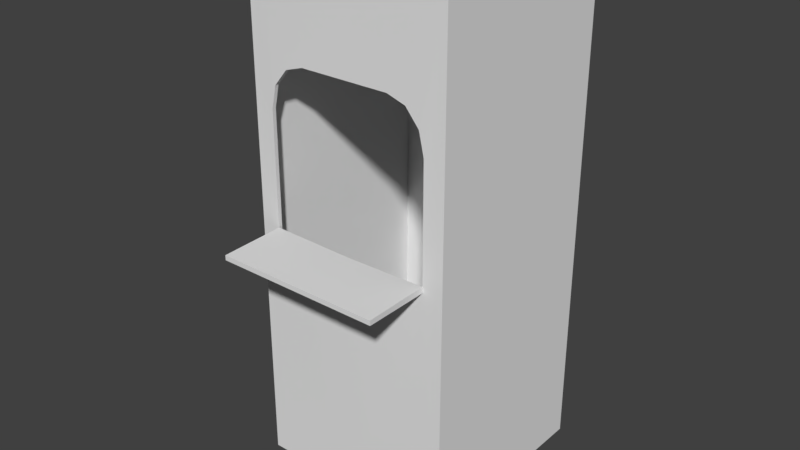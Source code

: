 # Source: Cashier.blend  (saved by Blender 2.79.6; exported with 4.5.12 LTS)
import bpy
from mathutils import Matrix  # noqa: F401  (used for matrix-valued properties, if any)

bpy.ops.wm.read_factory_settings(use_empty=True)
scene = bpy.context.scene
scene.name = 'Scene'

# ---- collections
col_collection_1 = bpy.data.collections.new('Collection 1'); scene.collection.children.link(col_collection_1)

# ---- world
world_world = bpy.data.worlds.new('World'); scene.world = world_world
world_world.color = (0.05088, 0.05088, 0.05088)
world_world.use_sun_shadow = False
world_world.sun_shadow_jitter_overblur = 0.0

# ---- meshes
me_plane = bpy.data.meshes.new('Plane')
me_plane.from_pydata([(-0.4023, -0.4852, 0.9607), (0.4023, -0.4852, 0.9607), (-0.4891, 0.4891, 0.008699), (0.4891, 0.4891, 0.008699), (-0.4891, 0.4891, 1.974), (0.4891, 0.4891, 1.974), (-0.4891, -0.4891, 0.008699), (0.4891, -0.4891, 0.008699), (-0.4891, -0.4891, 1.974), (0.4891, -0.4891, 1.974), (-0.4023, -0.504, 0.9607), (0.4023, -0.504, 0.9607), (-0.5, 0.5, -0.008699), (0.5, 0.5, -0.008699), (-0.5, 0.5, 1.991), (0.5, 0.5, 1.991), (-0.5, -0.5, -0.008699), (0.5, -0.5, -0.008699), (-0.5, -0.5, 1.991), (0.5, -0.5, 1.991), (-0.2211, -0.4852, 1.602), (-0.4023, -0.4852, 1.428), (-0.4652, -0.4881, 1.87), (-0.3117, -0.4852, 1.579), (-0.378, -0.4852, 1.515), (0.2211, -0.4852, 1.602), (0.4023, -0.4852, 1.428), (0.4652, -0.4881, 1.87), (0.3117, -0.4852, 1.579), (0.378, -0.4852, 1.515), (-0.4023, -0.504, 1.428), (-0.2211, -0.504, 1.602), (-0.4693, -0.5012, 1.868), (-0.378, -0.504, 1.515), (-0.3117, -0.504, 1.579), (0.4023, -0.504, 1.428), (0.2211, -0.504, 1.602), (0.4693, -0.5012, 1.868), (0.378, -0.504, 1.515), (0.3117, -0.504, 1.579), (-0.4023, -0.8199, 0.9607), (0.4023, -0.8199, 0.9607), (-0.4023, -0.8199, 0.9797), (0.4023, -0.8199, 0.9797), (-0.4023, -0.4852, 0.9841), (-0.4023, -0.504, 0.9841), (0.0, -0.4891, 0.008699), (0.0, 0.4891, 0.008699), (0.0, -0.4891, 1.974), (0.0, 0.4891, 1.974), (0.0, -0.4852, 0.9607), (0.0, -0.5, -0.008699), (0.0, 0.5, -0.008699), (0.0, -0.5, 1.991), (0.0, 0.5, 1.991), (0.0, -0.504, 0.9607), (0.0, -0.4852, 1.602), (0.0, -0.504, 1.602), (0.0, -0.8199, 0.9607), (0.0, -0.8199, 0.9797), (0.4023, -0.4852, 0.9841), (0.4023, -0.504, 0.9841), (0.0, -0.5058, 0.9797)], [], [(60, 61, 35, 26), (48, 8, 4, 49), (47, 49, 4, 2), (2, 4, 8, 6), (48, 49, 5, 9), (44, 21, 30, 45), (57, 53, 18, 32, 31), (48, 56, 20, 22, 8), (35, 61, 11, 17, 19, 37), (53, 54, 14, 18), (52, 12, 14, 54), (1, 7, 46, 50), (12, 16, 18, 14), (53, 19, 15, 54), (30, 32, 18, 16, 10, 45), (28, 29, 38, 39), (50, 0, 10, 55), (22, 21, 44, 0, 6, 8), (25, 27, 28), (55, 11, 41, 58), (20, 23, 22), (23, 24, 22), (24, 21, 22), (28, 27, 29), (25, 28, 39, 36), (29, 27, 26), (30, 33, 32), (33, 34, 32), (34, 31, 32), (39, 37, 36), (7, 3, 47, 46), (25, 36, 57, 56), (20, 31, 34, 23), (23, 34, 33, 24), (24, 33, 30, 21), (61, 62, 59, 43), (35, 37, 38), (1, 11, 61, 60), (58, 41, 43, 59), (55, 58, 40, 10), (58, 59, 42, 40), (0, 44, 45, 10), (45, 10, 40, 42), (52, 54, 15, 13), (20, 56, 57, 31), (13, 15, 19, 17), (29, 26, 35, 38), (48, 9, 27, 25, 56), (50, 55, 11, 1), (16, 12, 52, 51), (10, 16, 51, 55), (27, 9, 7, 1, 60, 26), (38, 37, 39), (17, 51, 52, 13), (57, 36, 37, 19, 53), (6, 46, 47, 2), (0, 50, 46, 6), (47, 3, 5, 49), (3, 7, 9, 5), (11, 55, 51, 17), (45, 42, 59, 62), (61, 43, 41, 11)])
me_plane.polygons.foreach_set('use_smooth', [True] * 62)
_uv = me_plane.uv_layers.new(name='UVMap')
_uv.uv.foreach_set('vector', [0.1974, 0.5696, 0.2012, 0.5696, 0.2012, 0.6589, 0.1974, 0.6589, 0.3991, 0.8971, 0.3991, 0.9956, 0.2018, 0.9956, 0.2018, 0.8971, 0.3048, 0.7986, 0.3048, 0.4028, 0.4035, 0.4028, 0.4035, 0.7986, 0.8026, 0.3954, 0.8026, 0.7908, 0.6053, 0.7908, 0.6053, 0.3954, 0.3991, 0.8971, 0.2018, 0.8971, 0.2018, 0.7986, 0.3991, 0.7986, 0.8026, 0.6416, 0.8026, 0.5523, 0.8064, 0.5523, 0.8064, 0.6416, 0.1009, 0.07831, 0.1009, 0.0, 0.2018, 0.0, 0.1956, 0.02488, 0.1455, 0.07831, 0.09869, 0.4028, 0.09869, 0.4776, 0.05408, 0.4776, 0.004831, 0.4237, 0.0, 0.4028, 0.01972, 0.1134, 0.01972, 0.2029, 0.01972, 0.2076, 3.608e-08, 0.4028, 0.0, 0.0, 0.006192, 0.02488, 0.1009, 1.0, 0.1009, 0.7986, 0.2018, 0.7986, 0.2018, 1.0, 0.3026, 1.501e-08, 0.4035, 0.0, 0.4035, 0.4028, 0.3026, 0.4028, 0.1798, 0.6069, 0.1974, 0.7986, 0.09869, 0.7986, 0.09869, 0.6069, 0.6053, 0.8048, 0.4035, 0.8048, 0.4035, 0.4024, 0.6053, 0.4024, 0.1009, 1.0, 1.804e-08, 1.0, 0.0, 0.7986, 0.1009, 0.7986, 0.182, 0.1134, 0.1956, 0.02488, 0.2018, 0.0, 0.2018, 0.4028, 0.182, 0.2076, 0.182, 0.2029, 0.1974, 0.6901, 0.1974, 0.6766, 0.2012, 0.6766, 0.2012, 0.6901, 0.2012, 0.4838, 0.2012, 0.5648, 0.1974, 0.5648, 0.1974, 0.4838, 0.004831, 0.4237, 0.01753, 0.5127, 0.01753, 0.6022, 0.01753, 0.6069, 9.62e-08, 0.7986, 0.0, 0.4028, 0.1433, 0.4776, 0.1925, 0.4237, 0.1616, 0.4823, 0.8664, 0.4401, 0.8664, 0.5211, 0.8026, 0.5211, 0.8026, 0.4401, 0.05408, 0.4776, 0.0358, 0.4823, 0.004831, 0.4237, 0.0358, 0.4823, 0.02243, 0.4952, 0.004831, 0.4237, 0.02243, 0.4952, 0.01753, 0.5127, 0.004831, 0.4237, 0.1616, 0.4823, 0.1925, 0.4237, 0.1749, 0.4952, 0.2061, 0.6721, 0.2061, 0.6904, 0.2023, 0.6904, 0.2023, 0.6721, 0.1749, 0.4952, 0.1925, 0.4237, 0.1798, 0.5127, 0.182, 0.1134, 0.1771, 0.09588, 0.1956, 0.02488, 0.1771, 0.09588, 0.1638, 0.08302, 0.1956, 0.02488, 0.1638, 0.08302, 0.1455, 0.07831, 0.1956, 0.02488, 0.03799, 0.08302, 0.006192, 0.02488, 0.05627, 0.07831, 0.8026, 0.197, 0.8026, 1.2e-08, 0.9013, 6.002e-09, 0.9013, 0.197, 0.2061, 0.6721, 0.2023, 0.6721, 0.2023, 0.6276, 0.2061, 0.6276, 0.2061, 0.5831, 0.2023, 0.5831, 0.2023, 0.5648, 0.2061, 0.5648, 0.8026, 0.5211, 0.8064, 0.5211, 0.8064, 0.5345, 0.8026, 0.5345, 0.8026, 0.5345, 0.8064, 0.5345, 0.8064, 0.5523, 0.8026, 0.5523, 0.8664, 0.197, 0.866, 0.278, 0.8026, 0.278, 0.8026, 0.197, 0.01972, 0.1134, 0.006192, 0.02488, 0.02461, 0.09588, 0.1974, 0.5648, 0.2012, 0.5648, 0.2012, 0.5696, 0.1974, 0.5696, 0.2023, 0.4838, 0.2023, 0.4028, 0.2061, 0.4028, 0.2061, 0.4838, 0.8664, 0.4401, 0.8026, 0.4401, 0.8026, 0.3591, 0.8664, 0.3591, 0.2023, 0.4838, 0.2061, 0.4838, 0.2061, 0.5648, 0.2023, 0.5648, 0.8026, 0.6464, 0.8026, 0.6416, 0.8064, 0.6416, 0.8064, 0.6464, 0.1974, 0.6901, 0.2021, 0.6901, 0.2021, 0.7537, 0.1982, 0.7537, 0.3026, 1.501e-08, 0.3026, 0.4028, 0.2018, 0.4028, 0.2018, 2.701e-08, 0.2061, 0.5831, 0.2061, 0.6276, 0.2023, 0.6276, 0.2023, 0.5831, 0.4035, 0.4024, 0.4035, 9.604e-08, 0.6053, 0.0, 0.6053, 0.4024, 0.1974, 0.6766, 0.1974, 0.6589, 0.2012, 0.6589, 0.2012, 0.6766, 0.09869, 0.4028, 0.1974, 0.4028, 0.1925, 0.4237, 0.1433, 0.4776, 0.09869, 0.4776, 0.2012, 0.4838, 0.1974, 0.4838, 0.1974, 0.4028, 0.2012, 0.4028, 0.6053, 0.9922, 0.6053, 0.7908, 0.7061, 0.7908, 0.7061, 0.9922, 0.182, 0.2076, 0.2018, 0.4028, 0.1009, 0.4028, 0.1009, 0.2076, 0.1925, 0.4237, 0.1974, 0.4028, 0.1974, 0.7986, 0.1798, 0.6069, 0.1798, 0.6022, 0.1798, 0.5127, 0.02461, 0.09588, 0.006192, 0.02488, 0.03799, 0.08302, 0.807, 0.9922, 0.7061, 0.9922, 0.7061, 0.7908, 0.807, 0.7908, 0.1009, 0.07831, 0.05627, 0.07831, 0.006192, 0.02488, 0.0, 0.0, 0.1009, 0.0, 1.0, 0.197, 0.9013, 0.197, 0.9013, 6.002e-09, 1.0, 0.0, 0.01753, 0.6069, 0.09869, 0.6069, 0.09869, 0.7986, 9.62e-08, 0.7986, 0.3048, 0.7986, 0.2061, 0.7986, 0.2061, 0.4028, 0.3048, 0.4028, 0.8026, 0.3954, 0.6053, 0.3954, 0.6053, 0.0, 0.8026, 0.0, 0.01972, 0.2076, 0.1009, 0.2076, 0.1009, 0.4028, 3.608e-08, 0.4028, 0.8664, 0.3591, 0.8026, 0.3591, 0.8026, 0.278, 0.866, 0.278, 0.8026, 0.71, 0.8035, 0.6464, 0.8073, 0.6464, 0.8073, 0.71])
me_plane.use_remesh_preserve_volume = False
me_plane.use_remesh_preserve_attributes = False
me_plane.use_mirror_vertex_groups = False
me_plane.update()

# ---- objects
ob_plane = bpy.data.objects.new('Plane', me_plane)

# ---- transforms, parenting, visibility, modifiers, constraints
ob_plane.location = (0.0, 0.0, 0.0)
ob_plane.scale = (1.0, 1.0, 1.25)
ob_plane.lineart.crease_threshold = 0.0
_m = ob_plane.modifiers.new('EdgeSplit', 'EDGE_SPLIT')

# ---- collection membership
col_collection_1.objects.link(ob_plane)

# ---- scene / render settings (as saved in the file)
scene.frame_start = 1; scene.frame_end = 250; scene.frame_set(1)
scene.render.engine = 'BLENDER_EEVEE_NEXT'
scene.render.resolution_percentage = 50
scene.render.dither_intensity = 0.0
scene.cycles.use_denoising = False
scene.cycles.samples = 128
scene.cycles.sampling_pattern = 'TABULATED_SOBOL'
scene.cycles.use_adaptive_sampling = False
scene.cycles.use_light_tree = False
scene.view_settings.view_transform = 'Standard'
bpy.context.view_layer.update()

# ---- added for rendering (the .blend has no active camera and no usable light): camera, sun
cam_auto = bpy.data.cameras.new('AutoCamera')
cam_auto.lens = 50.0
cam_auto.sensor_width = 36.0
cam_auto.clip_end = 1000.0
ob_auto_camera = bpy.data.objects.new('AutoCamera', cam_auto)
scene.collection.objects.link(ob_auto_camera)
ob_auto_camera.location = (2.77445, -3.48927, 3.45868)
ob_auto_camera.rotation_euler = (1.09748, -7.21219e-08, 0.694738)
scene.camera = ob_auto_camera
light_auto_sun = bpy.data.lights.new('AutoSun', 'SUN')
light_auto_sun.energy = 3.0
light_auto_sun.angle = 0.0523599
ob_auto_sun = bpy.data.objects.new('AutoSun', light_auto_sun)
scene.collection.objects.link(ob_auto_sun)
ob_auto_sun.rotation_euler = (0.872665, 0.174533, 0.523599)
bpy.context.view_layer.update()
